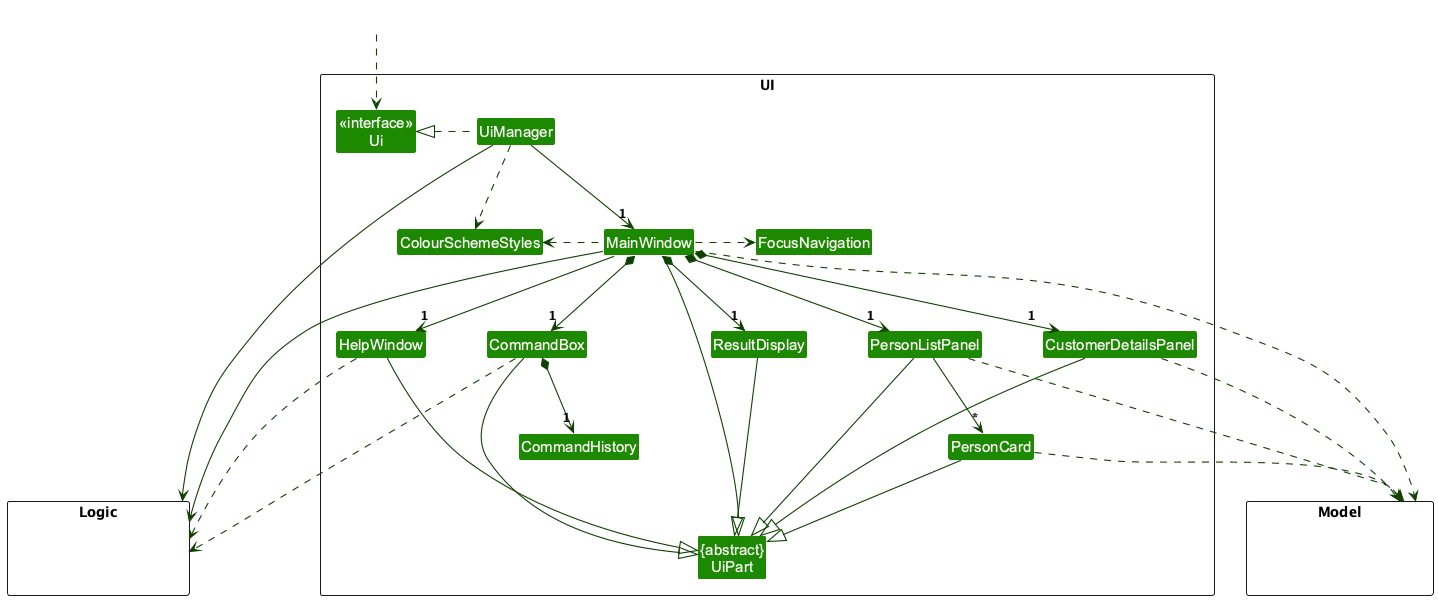

The diagram above was rendered by PlantUML. Its source (embedded in the PNG):
@startuml
!include style.puml
skinparam arrowThickness 1.1
skinparam arrowColor UI_COLOR_T4
skinparam classBackgroundColor UI_COLOR
skinparam nodesep 60
skinparam ranksep 75

package UI <<Rectangle>>{
Class "<<interface>>\nUi" as Ui
Class "{abstract}\nUiPart" as UiPart
Class UiManager
Class MainWindow
Class HelpWindow
Class ResultDisplay
Class PersonListPanel
Class PersonCard
Class CustomerDetailsPanel
Class CommandBox
Class CommandHistory
Class FocusNavigation
Class ColourSchemeStyles
}

package Model <<Rectangle>> {
Class HiddenModel #FFFFFF
}

package Logic <<Rectangle>> {
Class HiddenLogic #FFFFFF
}

Class HiddenOutside #FFFFFF
HiddenOutside ..> Ui

UiManager .left.|> Ui
UiManager -down-> "1" MainWindow
MainWindow *-down->  "1" CommandBox
MainWindow *-down-> "1" ResultDisplay
MainWindow *-down-> "1" PersonListPanel
MainWindow *-down-> "1" CustomerDetailsPanel
MainWindow --> "1" HelpWindow
MainWindow .right.> FocusNavigation
MainWindow .left.> ColourSchemeStyles
UiManager .down.> ColourSchemeStyles

PersonListPanel -down-> "*" PersonCard
CommandBox *-down-> "1" CommandHistory

MainWindow -left-|> UiPart

ResultDisplay --|> UiPart
CommandBox --|> UiPart
PersonListPanel --|> UiPart
PersonCard --|> UiPart
CustomerDetailsPanel --|> UiPart
HelpWindow --|> UiPart

PersonCard ..> Model
PersonListPanel ..> Model
CustomerDetailsPanel ..> Model
MainWindow ..> Model
UiManager --> Logic
MainWindow --> Logic
HelpWindow ..> Logic
CommandBox ..> Logic

PersonListPanel -[hidden]left- HelpWindow
CommandBox -[hidden]left- HelpWindow
CommandBox -[hidden]left- ResultDisplay
ResultDisplay -[hidden]left- CustomerDetailsPanel

MainWindow -[hidden]-|> UiPart
HiddenModel -[hidden]right- UiPart
UiPart -[hidden]right- HiddenLogic
@enduml